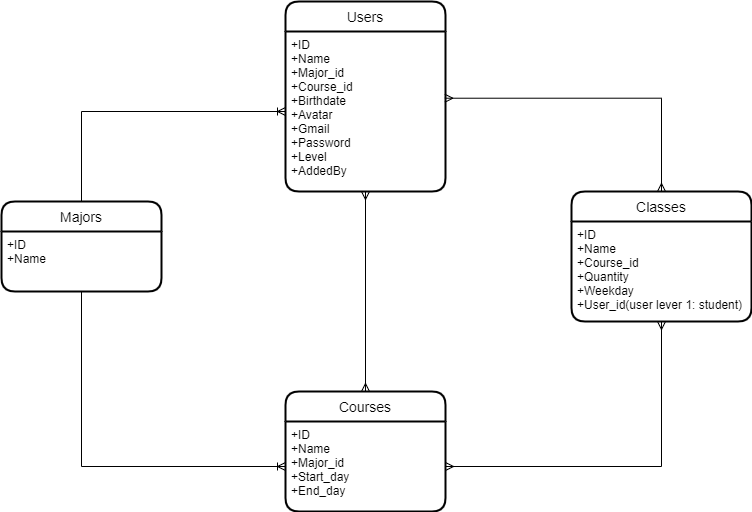

The diagram above was exported from draw.io. Its source (the exported page's mxGraphModel, read from the mxfile embedded in the PNG):
<mxGraphModel dx="1131" dy="656" grid="1" gridSize="10" guides="1" tooltips="1" connect="1" arrows="1" fold="1" page="1" pageScale="1" pageWidth="827" pageHeight="1169" math="0" shadow="0">
  <root>
    <mxCell id="0" />
    <mxCell id="1" parent="0" />
    <mxCell id="i3qqgHYiVEMcwFEuGcJN-6" value="Users" style="swimlane;childLayout=stackLayout;horizontal=1;startSize=30;horizontalStack=0;rounded=1;fontSize=14;fontStyle=0;strokeWidth=2;resizeParent=0;resizeLast=1;shadow=0;dashed=0;align=center;" parent="1" vertex="1">
      <mxGeometry x="334" y="30" width="160" height="190" as="geometry" />
    </mxCell>
    <mxCell id="i3qqgHYiVEMcwFEuGcJN-7" value="+ID&#10;+Name&#10;+Major_id&#10;+Course_id&#10;+Birthdate&#10;+Avatar&#10;+Gmail&#10;+Password&#10;+Level&#10;+AddedBy" style="align=left;strokeColor=none;fillColor=none;spacingLeft=4;fontSize=12;verticalAlign=top;resizable=0;rotatable=0;part=1;" parent="i3qqgHYiVEMcwFEuGcJN-6" vertex="1">
      <mxGeometry y="30" width="160" height="160" as="geometry" />
    </mxCell>
    <mxCell id="aoYHZ8c70Qp43yfdJp0Z-2" value="Classes" style="swimlane;childLayout=stackLayout;horizontal=1;startSize=30;horizontalStack=0;rounded=1;fontSize=14;fontStyle=0;strokeWidth=2;resizeParent=0;resizeLast=1;shadow=0;dashed=0;align=center;" vertex="1" parent="1">
      <mxGeometry x="620" y="220" width="180" height="130" as="geometry" />
    </mxCell>
    <mxCell id="aoYHZ8c70Qp43yfdJp0Z-14" style="edgeStyle=none;rounded=0;orthogonalLoop=1;jettySize=auto;html=1;" edge="1" parent="aoYHZ8c70Qp43yfdJp0Z-2" source="aoYHZ8c70Qp43yfdJp0Z-3" target="aoYHZ8c70Qp43yfdJp0Z-2">
      <mxGeometry relative="1" as="geometry" />
    </mxCell>
    <mxCell id="aoYHZ8c70Qp43yfdJp0Z-3" value="+ID&#10;+Name&#10;+Course_id&#10;+Quantity&#10;+Weekday&#10;+User_id(user lever 1: student)" style="align=left;strokeColor=none;fillColor=none;spacingLeft=4;fontSize=12;verticalAlign=top;resizable=0;rotatable=0;part=1;" vertex="1" parent="aoYHZ8c70Qp43yfdJp0Z-2">
      <mxGeometry y="30" width="180" height="100" as="geometry" />
    </mxCell>
    <mxCell id="aoYHZ8c70Qp43yfdJp0Z-4" value="Majors" style="swimlane;childLayout=stackLayout;horizontal=1;startSize=30;horizontalStack=0;rounded=1;fontSize=14;fontStyle=0;strokeWidth=2;resizeParent=0;resizeLast=1;shadow=0;dashed=0;align=center;" vertex="1" parent="1">
      <mxGeometry x="50" y="230" width="160" height="90" as="geometry" />
    </mxCell>
    <mxCell id="aoYHZ8c70Qp43yfdJp0Z-5" value="+ID&#10;+Name" style="align=left;strokeColor=none;fillColor=none;spacingLeft=4;fontSize=12;verticalAlign=top;resizable=0;rotatable=0;part=1;" vertex="1" parent="aoYHZ8c70Qp43yfdJp0Z-4">
      <mxGeometry y="30" width="160" height="60" as="geometry" />
    </mxCell>
    <mxCell id="aoYHZ8c70Qp43yfdJp0Z-6" value="Courses" style="swimlane;childLayout=stackLayout;horizontal=1;startSize=30;horizontalStack=0;rounded=1;fontSize=14;fontStyle=0;strokeWidth=2;resizeParent=0;resizeLast=1;shadow=0;dashed=0;align=center;" vertex="1" parent="1">
      <mxGeometry x="334" y="420" width="160" height="120" as="geometry" />
    </mxCell>
    <mxCell id="aoYHZ8c70Qp43yfdJp0Z-7" value="+ID&#10;+Name&#10;+Major_id&#10;+Start_day&#10;+End_day" style="align=left;strokeColor=none;fillColor=none;spacingLeft=4;fontSize=12;verticalAlign=top;resizable=0;rotatable=0;part=1;" vertex="1" parent="aoYHZ8c70Qp43yfdJp0Z-6">
      <mxGeometry y="30" width="160" height="90" as="geometry" />
    </mxCell>
    <mxCell id="aoYHZ8c70Qp43yfdJp0Z-9" value="" style="edgeStyle=orthogonalEdgeStyle;fontSize=12;html=1;endArrow=ERmany;startArrow=ERmany;rounded=0;entryX=0.5;entryY=0;entryDx=0;entryDy=0;exitX=0.996;exitY=0.417;exitDx=0;exitDy=0;exitPerimeter=0;" edge="1" parent="1" source="i3qqgHYiVEMcwFEuGcJN-7" target="aoYHZ8c70Qp43yfdJp0Z-2">
      <mxGeometry width="100" height="100" relative="1" as="geometry">
        <mxPoint x="510" y="150" as="sourcePoint" />
        <mxPoint x="620" y="280" as="targetPoint" />
        <Array as="points">
          <mxPoint x="710" y="127" />
        </Array>
      </mxGeometry>
    </mxCell>
    <mxCell id="aoYHZ8c70Qp43yfdJp0Z-10" value="" style="edgeStyle=orthogonalEdgeStyle;fontSize=12;html=1;endArrow=ERoneToMany;rounded=0;exitX=0.5;exitY=1;exitDx=0;exitDy=0;entryX=0;entryY=0.5;entryDx=0;entryDy=0;" edge="1" parent="1" source="aoYHZ8c70Qp43yfdJp0Z-5" target="aoYHZ8c70Qp43yfdJp0Z-7">
      <mxGeometry width="100" height="100" relative="1" as="geometry">
        <mxPoint x="520" y="380" as="sourcePoint" />
        <mxPoint x="620" y="280" as="targetPoint" />
      </mxGeometry>
    </mxCell>
    <mxCell id="aoYHZ8c70Qp43yfdJp0Z-11" value="" style="edgeStyle=orthogonalEdgeStyle;fontSize=12;html=1;endArrow=ERoneToMany;rounded=0;exitX=0.5;exitY=0;exitDx=0;exitDy=0;entryX=0;entryY=0.5;entryDx=0;entryDy=0;" edge="1" parent="1" source="aoYHZ8c70Qp43yfdJp0Z-4" target="i3qqgHYiVEMcwFEuGcJN-7">
      <mxGeometry width="100" height="100" relative="1" as="geometry">
        <mxPoint x="330" y="130" as="sourcePoint" />
        <mxPoint x="620" y="210" as="targetPoint" />
      </mxGeometry>
    </mxCell>
    <mxCell id="aoYHZ8c70Qp43yfdJp0Z-12" value="" style="edgeStyle=orthogonalEdgeStyle;fontSize=12;html=1;endArrow=ERmany;startArrow=ERmany;rounded=0;exitX=1;exitY=0.5;exitDx=0;exitDy=0;entryX=0.5;entryY=1;entryDx=0;entryDy=0;" edge="1" parent="1" source="aoYHZ8c70Qp43yfdJp0Z-7" target="aoYHZ8c70Qp43yfdJp0Z-3">
      <mxGeometry width="100" height="100" relative="1" as="geometry">
        <mxPoint x="520" y="310" as="sourcePoint" />
        <mxPoint x="620" y="210" as="targetPoint" />
      </mxGeometry>
    </mxCell>
    <mxCell id="aoYHZ8c70Qp43yfdJp0Z-13" value="" style="fontSize=12;html=1;endArrow=ERmany;startArrow=ERmany;rounded=0;exitX=0.5;exitY=0;exitDx=0;exitDy=0;entryX=0.5;entryY=1;entryDx=0;entryDy=0;" edge="1" parent="1" source="aoYHZ8c70Qp43yfdJp0Z-6" target="i3qqgHYiVEMcwFEuGcJN-7">
      <mxGeometry width="100" height="100" relative="1" as="geometry">
        <mxPoint x="520" y="310" as="sourcePoint" />
        <mxPoint x="620" y="210" as="targetPoint" />
      </mxGeometry>
    </mxCell>
  </root>
</mxGraphModel>